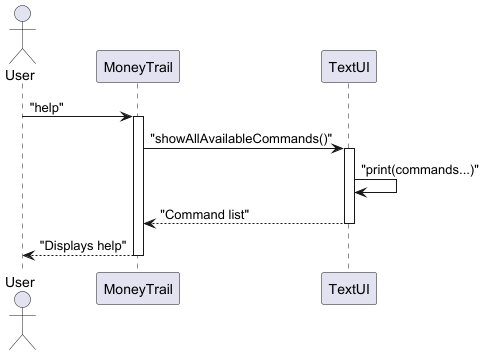

The diagram above was rendered by PlantUML. Its source (embedded in the PNG):
@startuml TextUI_Sequence
actor User
participant MoneyTrail
participant TextUI

User -> MoneyTrail : "help"
activate MoneyTrail
MoneyTrail -> TextUI : "showAllAvailableCommands()"
activate TextUI
TextUI -> TextUI : "print(commands...)"
TextUI --> MoneyTrail : "Command list"
deactivate TextUI
MoneyTrail --> User : "Displays help"
deactivate MoneyTrail
@enduml